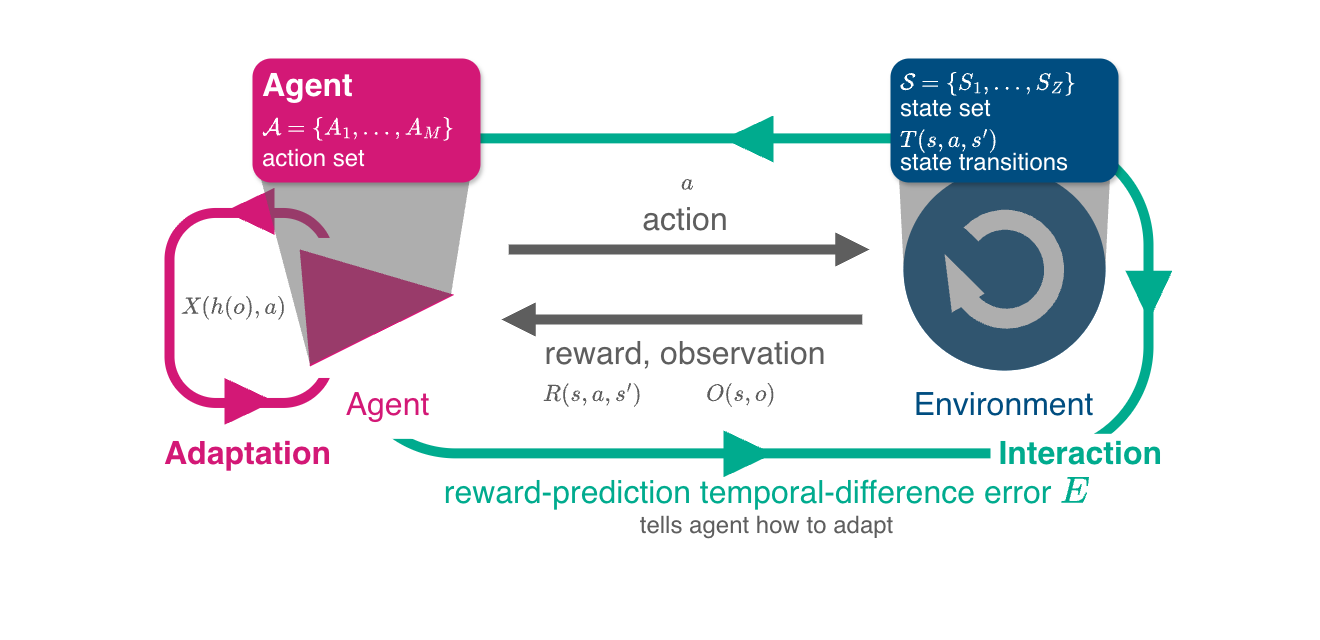

The diagram above was exported from draw.io. Its source (the exported page's mxGraphModel, read from the mxfile embedded in the PNG):
<mxGraphModel dx="1661" dy="984" grid="1" gridSize="10" guides="1" tooltips="1" connect="1" arrows="1" fold="1" page="1" pageScale="1" pageWidth="1600" pageHeight="900" math="1" shadow="0">
  <root>
    <mxCell id="0" />
    <mxCell id="1" parent="0" />
    <mxCell id="hejx7R-2fpReKuI8PLzO-1" parent="1" style="rounded=1;whiteSpace=wrap;html=1;fillColor=default;gradientColor=none;strokeColor=none;" value="" vertex="1">
      <mxGeometry height="640" width="1320" x="140" y="84.5" as="geometry" />
    </mxCell>
    <mxCell id="wXrhBi7inwAlzk17Ovo8-14" connectable="0" parent="1" style="group" value="" vertex="1">
      <mxGeometry height="361.7449999999999" width="832.8775" x="479" y="200" as="geometry" />
    </mxCell>
    <mxCell id="wXrhBi7inwAlzk17Ovo8-8" parent="wXrhBi7inwAlzk17Ovo8-14" style="rounded=1;whiteSpace=wrap;html=1;fillColor=none;strokeColor=#00ab8e;strokeWidth=10;perimeterSpacing=0;glass=0;shadow=0;arcSize=34;" value="" vertex="1">
      <mxGeometry height="315" width="800" x="9" y="22.870000000000005" as="geometry" />
    </mxCell>
    <mxCell id="wXrhBi7inwAlzk17Ovo8-9" parent="wXrhBi7inwAlzk17Ovo8-14" style="rounded=0;whiteSpace=wrap;html=1;strokeColor=none;" value="" vertex="1">
      <mxGeometry height="286" width="80" y="37.36999999999989" as="geometry" />
    </mxCell>
    <mxCell id="wXrhBi7inwAlzk17Ovo8-11" parent="wXrhBi7inwAlzk17Ovo8-14" style="triangle;whiteSpace=wrap;html=1;flipH=1;strokeColor=none;fillColor=#00AB8E;" value="" vertex="1">
      <mxGeometry height="46.875" width="50" x="384" as="geometry" />
    </mxCell>
    <mxCell id="wXrhBi7inwAlzk17Ovo8-12" parent="wXrhBi7inwAlzk17Ovo8-14" style="triangle;whiteSpace=wrap;html=1;flipH=0;strokeColor=none;fillColor=#00AB8E;" value="" vertex="1">
      <mxGeometry height="46.875" width="50" x="384" y="314.8699999999999" as="geometry" />
    </mxCell>
    <mxCell id="wXrhBi7inwAlzk17Ovo8-13" parent="wXrhBi7inwAlzk17Ovo8-14" style="triangle;whiteSpace=wrap;html=1;flipH=0;strokeColor=none;fillColor=#00AB8E;direction=south;" value="" vertex="1">
      <mxGeometry height="50" width="46.875" x="786.0025" y="155.36750000000006" as="geometry" />
    </mxCell>
    <mxCell id="5w-QseECbfagQXZF3MaY-20" parent="wXrhBi7inwAlzk17Ovo8-14" style="text;html=1;align=center;verticalAlign=middle;whiteSpace=wrap;rounded=0;fillColor=none;" value="&lt;font color=&quot;#5e5e5e&quot; style=&quot;font-size: 20px;&quot; face=&quot;Helvetica&quot;&gt;\(a\)&lt;/font&gt;" vertex="1">
      <mxGeometry height="36.25" width="214" x="241" y="50" as="geometry" />
    </mxCell>
    <mxCell id="5w-QseECbfagQXZF3MaY-21" parent="wXrhBi7inwAlzk17Ovo8-14" style="text;html=1;align=center;verticalAlign=middle;whiteSpace=wrap;rounded=0;fillColor=none;" value="&lt;font color=&quot;#5e5e5e&quot; style=&quot;font-size: 20px;&quot; face=&quot;Helvetica&quot;&gt;\(R(s, a, s')\)&lt;/font&gt;" vertex="1">
      <mxGeometry height="36.25" width="120" x="193" y="261" as="geometry" />
    </mxCell>
    <mxCell id="5w-QseECbfagQXZF3MaY-22" edge="1" parent="wXrhBi7inwAlzk17Ovo8-14" source="5w-QseECbfagQXZF3MaY-21" style="edgeStyle=orthogonalEdgeStyle;rounded=0;orthogonalLoop=1;jettySize=auto;html=1;exitX=0.5;exitY=1;exitDx=0;exitDy=0;fontFamily=Helvetica;fontSize=12;fontColor=default;" target="5w-QseECbfagQXZF3MaY-21">
      <mxGeometry relative="1" as="geometry" />
    </mxCell>
    <mxCell id="5w-QseECbfagQXZF3MaY-23" parent="wXrhBi7inwAlzk17Ovo8-14" style="text;html=1;align=center;verticalAlign=middle;whiteSpace=wrap;rounded=0;fillColor=none;" value="&lt;font color=&quot;#5e5e5e&quot; style=&quot;font-size: 20px;&quot; face=&quot;Helvetica&quot;&gt;\(O(s, o) \)&lt;/font&gt;" vertex="1">
      <mxGeometry height="36.25" width="120" x="342.44" y="261" as="geometry" />
    </mxCell>
    <mxCell id="zDnox-y8JY-hZNDZdywI-5" parent="wXrhBi7inwAlzk17Ovo8-14" style="text;html=1;align=right;verticalAlign=middle;whiteSpace=wrap;rounded=0;fillColor=default;fontColor=#00AB8E;" value="&lt;font style=&quot;font-size: 32px;&quot; face=&quot;Helvetica&quot;&gt;&lt;b&gt;Interaction&lt;/b&gt;&lt;/font&gt;" vertex="1">
      <mxGeometry height="40" width="174.5" x="651" y="318.31" as="geometry" />
    </mxCell>
    <mxCell id="wXrhBi7inwAlzk17Ovo8-23" parent="wXrhBi7inwAlzk17Ovo8-14" style="text;html=1;align=left;verticalAlign=middle;whiteSpace=wrap;rounded=0;fillColor=default;fontColor=#00AB8E;" value="&lt;font color=&quot;#d31876&quot; style=&quot;font-size: 32px;&quot; face=&quot;Helvetica&quot;&gt;&lt;b&gt;Adaptation&lt;/b&gt;&lt;/font&gt;" vertex="1">
      <mxGeometry height="40" width="174.5" x="-177" y="318.30999999999995" as="geometry" />
    </mxCell>
    <mxCell id="wXrhBi7inwAlzk17Ovo8-6" connectable="0" parent="1" style="group" value="" vertex="1">
      <mxGeometry height="236.88" width="320" x="289" y="272.46000000000004" as="geometry" />
    </mxCell>
    <mxCell id="wXrhBi7inwAlzk17Ovo8-1" parent="wXrhBi7inwAlzk17Ovo8-6" style="rounded=1;whiteSpace=wrap;html=1;fillColor=none;strokeColor=#D31876;strokeWidth=10;perimeterSpacing=0;glass=0;shadow=0;arcSize=29;" value="" vertex="1">
      <mxGeometry height="190" width="160" x="20" y="25" as="geometry" />
    </mxCell>
    <mxCell id="wXrhBi7inwAlzk17Ovo8-4" parent="wXrhBi7inwAlzk17Ovo8-6" style="rounded=0;whiteSpace=wrap;html=1;strokeColor=none;" value="" vertex="1">
      <mxGeometry height="140" width="40" x="156" y="50" as="geometry" />
    </mxCell>
    <mxCell id="wXrhBi7inwAlzk17Ovo8-2" parent="wXrhBi7inwAlzk17Ovo8-6" style="triangle;whiteSpace=wrap;html=1;strokeColor=none;fillColor=#D31876;" value="" vertex="1">
      <mxGeometry height="46.875" width="50" x="75" y="190.005" as="geometry" />
    </mxCell>
    <mxCell id="wXrhBi7inwAlzk17Ovo8-3" parent="wXrhBi7inwAlzk17Ovo8-6" style="triangle;whiteSpace=wrap;html=1;flipH=1;strokeColor=none;fillColor=#D31876;" value="" vertex="1">
      <mxGeometry height="46.875" width="50" x="75" as="geometry" />
    </mxCell>
    <mxCell id="5w-QseECbfagQXZF3MaY-25" parent="wXrhBi7inwAlzk17Ovo8-6" style="text;html=1;align=center;verticalAlign=middle;whiteSpace=wrap;rounded=0;fillColor=none;fontColor=#5E5E5E;" value="&lt;font style=&quot;font-size: 20px;&quot; face=&quot;Helvetica&quot;&gt;\(X(h(o), a)\)&lt;/font&gt;" vertex="1">
      <mxGeometry height="36.25" width="120" x="25" y="101.87999999999997" as="geometry" />
    </mxCell>
    <mxCell id="zDnox-y8JY-hZNDZdywI-2" parent="wXrhBi7inwAlzk17Ovo8-6" style="triangle;whiteSpace=wrap;html=1;fillColor=#d41876;strokeColor=#ffffff;strokeWidth=10;rotation=-5;" value="" vertex="1">
      <mxGeometry height="132.07" width="169" x="150" y="47" as="geometry" />
    </mxCell>
    <mxCell id="YzTUHcRulRz5i4auoqxS-5" parent="1" style="ellipse;whiteSpace=wrap;html=1;aspect=fixed;fillColor=#014c7f;strokeWidth=8;strokeColor=#ffffff;" value="" vertex="1">
      <mxGeometry height="210" width="210" x="1039" y="249" as="geometry" />
    </mxCell>
    <mxCell id="YzTUHcRulRz5i4auoqxS-11" connectable="0" parent="1" style="group" value="" vertex="1">
      <mxGeometry height="231.33840270514827" width="230.07340270514828" x="439" y="238" as="geometry" />
    </mxCell>
    <mxCell id="5w-QseECbfagQXZF3MaY-2" parent="YzTUHcRulRz5i4auoqxS-11" style="verticalLabelPosition=bottom;verticalAlign=top;html=1;shape=mxgraph.basic.polygon;polyCoords=[[0.23,0.91],[0,0],[0.96,0],[0.87,0.58]];polyline=1;fillColor=#5E5E5E;opacity=50;strokeColor=none;" value="" vertex="1">
      <mxGeometry height="210" width="220" x="-40" y="20" as="geometry" />
    </mxCell>
    <mxCell id="YzTUHcRulRz5i4auoqxS-17" connectable="0" parent="1" style="group" value="" vertex="1">
      <mxGeometry height="70" width="368" x="641" y="334" as="geometry" />
    </mxCell>
    <mxCell id="YzTUHcRulRz5i4auoqxS-15" edge="1" parent="YzTUHcRulRz5i4auoqxS-17" style="endArrow=block;html=1;rounded=0;endFill=1;strokeWidth=10;endSize=8;startSize=6;strokeColor=#5e5e5e;" value="">
      <mxGeometry height="50" relative="1" width="50" as="geometry">
        <mxPoint x="7.215686274509804" as="sourcePoint" />
        <mxPoint x="368" as="targetPoint" />
      </mxGeometry>
    </mxCell>
    <mxCell id="YzTUHcRulRz5i4auoqxS-16" edge="1" parent="YzTUHcRulRz5i4auoqxS-17" style="endArrow=block;html=1;rounded=0;endFill=1;strokeWidth=10;endSize=8;startSize=6;strokeColor=#5e5e5e;" value="">
      <mxGeometry height="50" relative="1" width="50" as="geometry">
        <mxPoint x="360.7843137254902" y="70" as="sourcePoint" />
        <mxPoint y="70" as="targetPoint" />
      </mxGeometry>
    </mxCell>
    <mxCell id="YzTUHcRulRz5i4auoqxS-18" parent="1" style="text;html=1;align=center;verticalAlign=middle;whiteSpace=wrap;rounded=0;fillColor=none;" value="&lt;font color=&quot;#5e5e5e&quot; style=&quot;font-size: 32px;&quot; face=&quot;Helvetica&quot;&gt;action&lt;/font&gt;" vertex="1">
      <mxGeometry height="30" width="144" x="753" y="289" as="geometry" />
    </mxCell>
    <mxCell id="YzTUHcRulRz5i4auoqxS-19" parent="1" style="text;html=1;align=center;verticalAlign=middle;whiteSpace=wrap;rounded=0;fillColor=none;" value="&lt;font face=&quot;Helvetica&quot; color=&quot;#5e5e5e&quot; style=&quot;font-size: 32px;&quot;&gt;reward, observation&lt;/font&gt;" vertex="1">
      <mxGeometry height="30" width="336" x="657" y="423" as="geometry" />
    </mxCell>
    <mxCell id="YzTUHcRulRz5i4auoqxS-21" parent="1" style="text;html=1;align=center;verticalAlign=middle;whiteSpace=wrap;rounded=0;fillColor=none;fontColor=#7d3f3f;fontStyle=1" value="&lt;font color=&quot;#d31876&quot; style=&quot;font-size: 32px;&quot; face=&quot;Helvetica&quot;&gt;&lt;span style=&quot;font-weight: normal;&quot;&gt;Agent&lt;/span&gt;&lt;/font&gt;" vertex="1">
      <mxGeometry height="40" width="144.96" x="455.04" y="469.34" as="geometry" />
    </mxCell>
    <mxCell id="YzTUHcRulRz5i4auoqxS-22" parent="1" style="text;html=1;align=center;verticalAlign=middle;whiteSpace=wrap;rounded=0;fillColor=none;fontColor=#004D80;" value="&lt;font style=&quot;font-size: 32px;&quot; face=&quot;Helvetica&quot;&gt;Environment&lt;/font&gt;" vertex="1">
      <mxGeometry height="40" width="279" x="1004.5" y="469.34000000000003" as="geometry" />
    </mxCell>
    <mxCell id="wXrhBi7inwAlzk17Ovo8-24" parent="1" style="text;html=1;align=center;verticalAlign=middle;whiteSpace=wrap;rounded=0;fillColor=none;" value="&lt;font face=&quot;Helvetica&quot; style=&quot;&quot;&gt;&lt;font color=&quot;#00ab8e&quot;&gt;&lt;span style=&quot;font-size: 32px;&quot;&gt;reward-prediction temporal-difference error \(E\)&lt;/span&gt;&lt;br&gt;&lt;/font&gt;&lt;font style=&quot;color: rgb(94, 94, 94); font-size: 24px;&quot;&gt;tells agent how to adapt&lt;/font&gt;&lt;/font&gt;" vertex="1">
      <mxGeometry height="57.58" width="666.98" x="573.02" y="561.74" as="geometry" />
    </mxCell>
    <mxCell id="bNlpy3qWGD2gdI6aUYjx-7" parent="1" style="verticalLabelPosition=bottom;html=1;verticalAlign=top;strokeWidth=20;shape=mxgraph.lean_mapping.physical_pull;pointerEvents=1;fontColor=none;noLabel=1;perimeterSpacing=0;fillColor=none;flipH=1;rotation=-15;strokeColor=#FFFFFF;" value="" vertex="1">
      <mxGeometry height="100" width="100" x="1094" y="304" as="geometry" />
    </mxCell>
    <mxCell id="bNlpy3qWGD2gdI6aUYjx-24" parent="1" style="shape=trapezoid;perimeter=trapezoidPerimeter;whiteSpace=wrap;html=1;fixedSize=1;flipH=1;direction=west;size=4.682464454975843;strokeColor=none;fillColor=#5E5E5E;opacity=50;" value="" vertex="1">
      <mxGeometry height="92.71" width="211" x="1038.5" y="261.29" as="geometry" />
    </mxCell>
    <mxCell id="bNlpy3qWGD2gdI6aUYjx-25" parent="1" style="rounded=1;whiteSpace=wrap;html=1;fillColor=#D31876;strokeColor=none;shadow=1;" value="" vertex="1">
      <mxGeometry height="124" width="228" x="392" y="143" as="geometry" />
    </mxCell>
    <mxCell id="5w-QseECbfagQXZF3MaY-4" parent="1" style="verticalLabelPosition=bottom;verticalAlign=top;html=1;shape=mxgraph.basic.half_circle;direction=west;flipV=1;strokeColor=none;fillColor=#5E5E5E;opacity=50;" value="" vertex="1">
      <mxGeometry height="101" width="202" x="1043" y="354" as="geometry" />
    </mxCell>
    <mxCell id="5w-QseECbfagQXZF3MaY-7" parent="1" style="text;html=1;align=left;verticalAlign=middle;whiteSpace=wrap;rounded=0;fillColor=none;fontColor=#FFFFFF;" value="&lt;font style=&quot;font-size: 32px;&quot; face=&quot;Helvetica&quot;&gt;&lt;b&gt;Agent&amp;nbsp;&lt;/b&gt;&lt;/font&gt;" vertex="1">
      <mxGeometry height="40" width="140" x="400" y="150" as="geometry" />
    </mxCell>
    <mxCell id="5w-QseECbfagQXZF3MaY-8" parent="1" style="text;html=1;align=left;verticalAlign=middle;whiteSpace=wrap;rounded=0;fillColor=none;fontColor=#FFFFFF;fontSize=18;" value="&lt;font face=&quot;Helvetica&quot; style=&quot;font-size: 20px;&quot;&gt;\(\mathcal A = \{A_1,\dots, A_M\}\)&lt;/font&gt;" vertex="1">
      <mxGeometry height="40" width="198" x="400" y="193.00000000000006" as="geometry" />
    </mxCell>
    <mxCell id="5w-QseECbfagQXZF3MaY-9" parent="1" style="text;whiteSpace=wrap;html=1;fontFamily=Helvetica;fontSize=12;fontColor=default;" value="&lt;span style=&quot;forced-color-adjust: none; color: rgb(255, 255, 255); font-family: Helvetica; font-style: normal; font-variant-ligatures: normal; font-variant-caps: normal; font-weight: 400; letter-spacing: normal; orphans: 2; text-align: left; text-indent: 0px; text-transform: none; widows: 2; word-spacing: 0px; -webkit-text-stroke-width: 0px; white-space: normal; background-color: initial; text-decoration-thickness: initial; text-decoration-style: initial; text-decoration-color: initial;&quot;&gt;&lt;font style=&quot;font-size: 24px;&quot;&gt;action set&lt;/font&gt;&lt;/span&gt;" vertex="1">
      <mxGeometry height="37" width="110" x="400" y="222" as="geometry" />
    </mxCell>
    <mxCell id="5w-QseECbfagQXZF3MaY-16" connectable="0" parent="1" style="group" value="" vertex="1">
      <mxGeometry height="124" width="228" x="1030" y="143" as="geometry" />
    </mxCell>
    <mxCell id="5w-QseECbfagQXZF3MaY-10" parent="5w-QseECbfagQXZF3MaY-16" style="rounded=1;whiteSpace=wrap;html=1;fillColor=#004D80;strokeColor=none;shadow=1;" value="" vertex="1">
      <mxGeometry height="124" width="228" as="geometry" />
    </mxCell>
    <mxCell id="5w-QseECbfagQXZF3MaY-12" parent="5w-QseECbfagQXZF3MaY-16" style="text;html=1;align=left;verticalAlign=middle;whiteSpace=wrap;rounded=0;fillColor=none;fontColor=#FFFFFF;fontSize=18;" value="&lt;font face=&quot;Helvetica&quot; style=&quot;font-size: 20px;&quot;&gt;\(\mathcal S = \{S_1,\dots, S_Z\}\)&lt;/font&gt;" vertex="1">
      <mxGeometry height="40" width="198" x="8" y="5.000000000000057" as="geometry" />
    </mxCell>
    <mxCell id="5w-QseECbfagQXZF3MaY-13" parent="5w-QseECbfagQXZF3MaY-16" style="text;whiteSpace=wrap;html=1;fontFamily=Helvetica;fontSize=12;fontColor=default;" value="&lt;span style=&quot;forced-color-adjust: none; color: rgb(255, 255, 255); font-family: Helvetica; font-style: normal; font-variant-ligatures: normal; font-variant-caps: normal; font-weight: 400; letter-spacing: normal; orphans: 2; text-align: left; text-indent: 0px; text-transform: none; widows: 2; word-spacing: 0px; -webkit-text-stroke-width: 0px; white-space: normal; background-color: initial; text-decoration-thickness: initial; text-decoration-style: initial; text-decoration-color: initial;&quot;&gt;&lt;font style=&quot;font-size: 24px;&quot;&gt;state set&lt;/font&gt;&lt;/span&gt;" vertex="1">
      <mxGeometry height="37" width="110" x="8" y="29" as="geometry" />
    </mxCell>
    <mxCell id="5w-QseECbfagQXZF3MaY-14" parent="5w-QseECbfagQXZF3MaY-16" style="text;html=1;align=left;verticalAlign=middle;whiteSpace=wrap;rounded=0;fillColor=none;fontColor=#FFFFFF;fontSize=18;" value="&lt;font face=&quot;Helvetica&quot; style=&quot;font-size: 20px;&quot;&gt;\(T(s, a, s')\)&lt;/font&gt;" vertex="1">
      <mxGeometry height="40" width="198" x="8" y="62.00000000000006" as="geometry" />
    </mxCell>
    <mxCell id="5w-QseECbfagQXZF3MaY-15" parent="5w-QseECbfagQXZF3MaY-16" style="text;whiteSpace=wrap;html=1;fontFamily=Helvetica;fontSize=12;fontColor=default;" value="&lt;span style=&quot;forced-color-adjust: none; color: rgb(255, 255, 255); font-family: Helvetica; font-style: normal; font-variant-ligatures: normal; font-variant-caps: normal; font-weight: 400; letter-spacing: normal; orphans: 2; text-align: left; text-indent: 0px; text-transform: none; widows: 2; word-spacing: 0px; -webkit-text-stroke-width: 0px; white-space: normal; background-color: initial; text-decoration-thickness: initial; text-decoration-style: initial; text-decoration-color: initial;&quot;&gt;&lt;font style=&quot;font-size: 24px;&quot;&gt;state transitions&lt;/font&gt;&lt;/span&gt;" vertex="1">
      <mxGeometry height="37" width="186" x="8" y="83" as="geometry" />
    </mxCell>
  </root>
</mxGraphModel>